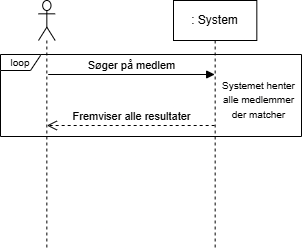

The diagram above was exported from draw.io. Its source (the exported page's mxGraphModel, read from the mxfile embedded in the PNG):
<mxGraphModel dx="736" dy="406" grid="0" gridSize="10" guides="1" tooltips="1" connect="1" arrows="1" fold="1" page="0" pageScale="1" pageWidth="1169" pageHeight="827" math="0" shadow="0">
  <root>
    <mxCell id="0" />
    <mxCell id="1" parent="0" />
    <mxCell id="Ci8rDyWkLZSBPYVj5Wdg-30" parent="1" style="shape=umlLifeline;perimeter=lifelinePerimeter;whiteSpace=wrap;html=1;container=1;dropTarget=0;collapsible=0;recursiveResize=0;outlineConnect=0;portConstraint=eastwest;newEdgeStyle={&quot;curved&quot;:0,&quot;rounded&quot;:0};participant=umlActor;aspect=fixed;" value="" vertex="1">
      <mxGeometry height="250" width="16.67" x="382" y="179" as="geometry" />
    </mxCell>
    <mxCell id="Ci8rDyWkLZSBPYVj5Wdg-31" parent="1" style="shape=umlLifeline;perimeter=lifelinePerimeter;whiteSpace=wrap;html=1;container=1;dropTarget=0;collapsible=0;recursiveResize=0;outlineConnect=0;portConstraint=eastwest;newEdgeStyle={&quot;curved&quot;:0,&quot;rounded&quot;:0};aspect=fixed;" value=": System" vertex="1">
      <mxGeometry height="250" width="83.33" x="517" y="179" as="geometry" />
    </mxCell>
    <mxCell id="Ci8rDyWkLZSBPYVj5Wdg-32" edge="1" parent="1" style="html=1;verticalAlign=bottom;endArrow=block;curved=0;rounded=0;" target="Ci8rDyWkLZSBPYVj5Wdg-31" value="Søger på medlem">
      <mxGeometry relative="1" width="80" as="geometry">
        <mxPoint x="391.70000000000005" y="253" as="sourcePoint" />
        <mxPoint x="566.5" y="253" as="targetPoint" />
      </mxGeometry>
    </mxCell>
    <mxCell id="Ci8rDyWkLZSBPYVj5Wdg-33" edge="1" parent="1" style="html=1;verticalAlign=bottom;endArrow=open;dashed=1;endSize=8;curved=0;rounded=0;" value="Fremviser alle resultater">
      <mxGeometry relative="1" as="geometry">
        <mxPoint x="558.165" y="304" as="sourcePoint" />
        <mxPoint x="390.380454545455" y="304" as="targetPoint" />
      </mxGeometry>
    </mxCell>
    <mxCell id="Ci8rDyWkLZSBPYVj5Wdg-34" parent="1" style="text;html=1;whiteSpace=wrap;strokeColor=none;fillColor=none;align=center;verticalAlign=middle;rounded=0;" value="&lt;font style=&quot;font-size: 10px;&quot;&gt;Systemet henter alle medlemmer der matcher&lt;/font&gt;" vertex="1">
      <mxGeometry height="44" width="79" x="563" y="256" as="geometry" />
    </mxCell>
    <mxCell id="Ci8rDyWkLZSBPYVj5Wdg-35" parent="1" style="shape=umlFrame;whiteSpace=wrap;html=1;pointerEvents=0;width=40;height=16;" value="&lt;font style=&quot;font-size: 10px;&quot;&gt;loop&lt;/font&gt;" vertex="1">
      <mxGeometry height="82" width="301" x="344" y="233" as="geometry" />
    </mxCell>
  </root>
</mxGraphModel>